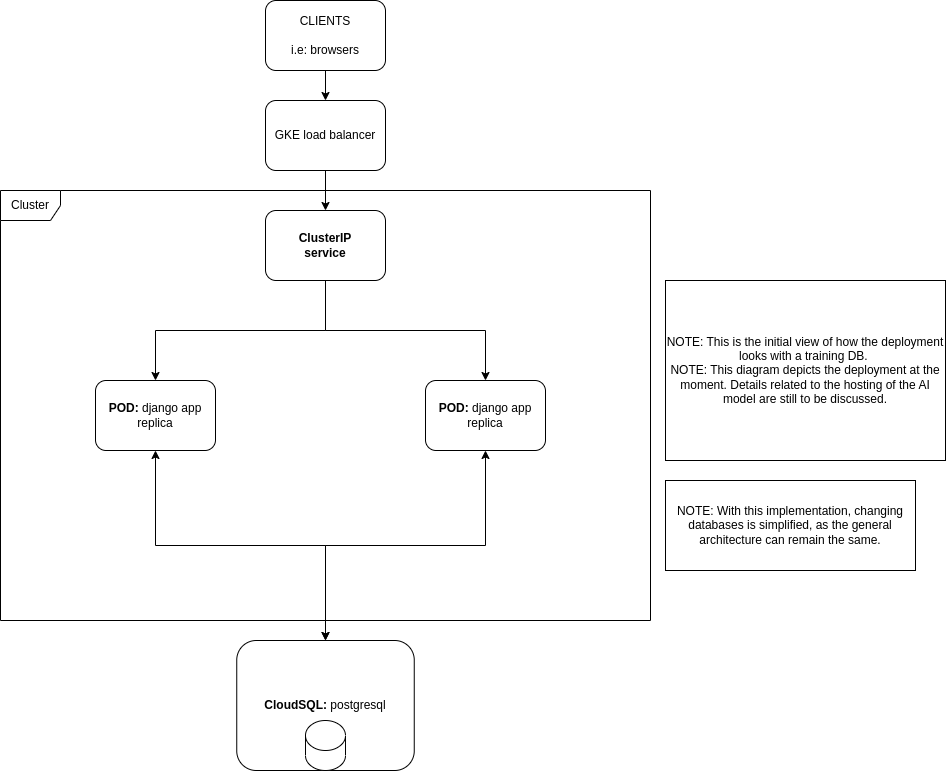

The diagram above was exported from draw.io. Its source (the exported page's mxGraphModel, read from the mxfile embedded in the PNG):
<mxGraphModel dx="2844" dy="3870" grid="1" gridSize="10" guides="1" tooltips="1" connect="1" arrows="1" fold="1" page="1" pageScale="1" pageWidth="827" pageHeight="1169" math="0" shadow="0">
  <root>
    <mxCell id="0" />
    <mxCell id="1" parent="0" />
    <mxCell id="2" value="Cluster" style="shape=umlFrame;whiteSpace=wrap;html=1;" vertex="1" parent="1">
      <mxGeometry x="320" y="30" width="650" height="430" as="geometry" />
    </mxCell>
    <mxCell id="3" style="edgeStyle=orthogonalEdgeStyle;rounded=0;orthogonalLoop=1;jettySize=auto;html=1;exitX=0.5;exitY=1;exitDx=0;exitDy=0;startArrow=classic;startFill=1;" edge="1" source="4" target="7" parent="1">
      <mxGeometry relative="1" as="geometry" />
    </mxCell>
    <mxCell id="4" value="&lt;b&gt;POD: &lt;/b&gt;django app replica" style="rounded=1;whiteSpace=wrap;html=1;" vertex="1" parent="1">
      <mxGeometry x="415" y="220" width="120" height="70" as="geometry" />
    </mxCell>
    <mxCell id="5" style="edgeStyle=orthogonalEdgeStyle;rounded=0;orthogonalLoop=1;jettySize=auto;html=1;exitX=0.5;exitY=1;exitDx=0;exitDy=0;entryX=0.5;entryY=0;entryDx=0;entryDy=0;startArrow=classic;startFill=1;" edge="1" source="6" target="7" parent="1">
      <mxGeometry relative="1" as="geometry" />
    </mxCell>
    <mxCell id="6" value="&lt;b&gt;POD: &lt;/b&gt;django app replica" style="rounded=1;whiteSpace=wrap;html=1;" vertex="1" parent="1">
      <mxGeometry x="745" y="220" width="120" height="70" as="geometry" />
    </mxCell>
    <mxCell id="7" value="&lt;b&gt;CloudSQL: &lt;/b&gt;postgresql" style="rounded=1;whiteSpace=wrap;html=1;" vertex="1" parent="1">
      <mxGeometry x="556.25" y="480" width="177.5" height="130" as="geometry" />
    </mxCell>
    <mxCell id="8" value="" style="shape=cylinder3;whiteSpace=wrap;html=1;boundedLbl=1;backgroundOutline=1;size=15;" vertex="1" parent="1">
      <mxGeometry x="625" y="560" width="40" height="50" as="geometry" />
    </mxCell>
    <mxCell id="9" style="edgeStyle=orthogonalEdgeStyle;rounded=0;orthogonalLoop=1;jettySize=auto;html=1;exitX=0.5;exitY=1;exitDx=0;exitDy=0;startArrow=none;startFill=0;" edge="1" source="11" target="6" parent="1">
      <mxGeometry relative="1" as="geometry" />
    </mxCell>
    <mxCell id="10" style="edgeStyle=orthogonalEdgeStyle;rounded=0;orthogonalLoop=1;jettySize=auto;html=1;exitX=0.5;exitY=1;exitDx=0;exitDy=0;startArrow=none;startFill=0;" edge="1" source="11" target="4" parent="1">
      <mxGeometry relative="1" as="geometry" />
    </mxCell>
    <mxCell id="11" value="&lt;b&gt;ClusterIP&lt;br&gt;service&lt;br&gt;&lt;/b&gt;" style="rounded=1;whiteSpace=wrap;html=1;" vertex="1" parent="1">
      <mxGeometry x="585" y="50" width="120" height="70" as="geometry" />
    </mxCell>
    <mxCell id="12" style="edgeStyle=orthogonalEdgeStyle;rounded=0;orthogonalLoop=1;jettySize=auto;html=1;exitX=0.5;exitY=1;exitDx=0;exitDy=0;startArrow=none;startFill=0;" edge="1" source="13" target="11" parent="1">
      <mxGeometry relative="1" as="geometry" />
    </mxCell>
    <mxCell id="13" value="GKE load balancer" style="rounded=1;whiteSpace=wrap;html=1;" vertex="1" parent="1">
      <mxGeometry x="585" y="-60" width="120" height="70" as="geometry" />
    </mxCell>
    <mxCell id="14" style="edgeStyle=orthogonalEdgeStyle;rounded=0;orthogonalLoop=1;jettySize=auto;html=1;exitX=0.5;exitY=1;exitDx=0;exitDy=0;startArrow=none;startFill=0;" edge="1" source="15" target="13" parent="1">
      <mxGeometry relative="1" as="geometry" />
    </mxCell>
    <mxCell id="15" value="CLIENTS&lt;br&gt;&lt;br&gt;i.e: browsers" style="rounded=1;whiteSpace=wrap;html=1;" vertex="1" parent="1">
      <mxGeometry x="585" y="-160" width="120" height="70" as="geometry" />
    </mxCell>
    <mxCell id="16" value="NOTE: This is the initial view of how the deployment looks with a training DB.&amp;nbsp;&lt;br&gt;NOTE: This diagram depicts the deployment at the moment. Details related to the hosting of the AI model are still to be discussed." style="rounded=0;whiteSpace=wrap;html=1;" vertex="1" parent="1">
      <mxGeometry x="985" y="120" width="280" height="180" as="geometry" />
    </mxCell>
    <mxCell id="17" value="NOTE: With this implementation, changing databases is simplified, as the general architecture can remain the same." style="rounded=0;whiteSpace=wrap;html=1;" vertex="1" parent="1">
      <mxGeometry x="985" y="320" width="250" height="90" as="geometry" />
    </mxCell>
  </root>
</mxGraphModel>